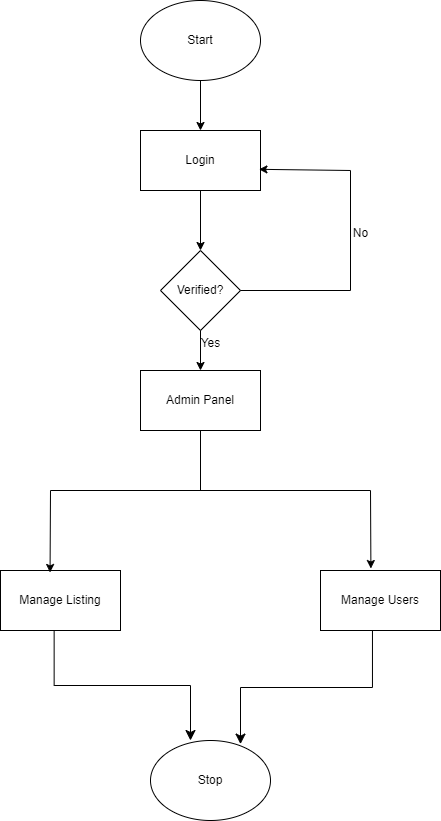

The diagram above was exported from draw.io. Its source (the exported page's mxGraphModel, read from the mxfile embedded in the PNG):
<mxGraphModel dx="1050" dy="596" grid="1" gridSize="10" guides="1" tooltips="1" connect="1" arrows="1" fold="1" page="1" pageScale="1" pageWidth="827" pageHeight="1169" math="0" shadow="0">
  <root>
    <mxCell id="0" />
    <mxCell id="1" parent="0" />
    <mxCell id="twN7N7qnYa3-oAq50PjK-1" value="Start" style="ellipse;whiteSpace=wrap;html=1;" parent="1" vertex="1">
      <mxGeometry x="370" y="190" width="120" height="80" as="geometry" />
    </mxCell>
    <mxCell id="twN7N7qnYa3-oAq50PjK-2" value="Login" style="rounded=0;whiteSpace=wrap;html=1;" parent="1" vertex="1">
      <mxGeometry x="370" y="320" width="120" height="60" as="geometry" />
    </mxCell>
    <mxCell id="twN7N7qnYa3-oAq50PjK-3" value="Verified?" style="rhombus;whiteSpace=wrap;html=1;" parent="1" vertex="1">
      <mxGeometry x="390" y="440" width="80" height="80" as="geometry" />
    </mxCell>
    <mxCell id="twN7N7qnYa3-oAq50PjK-4" value="Admin Panel" style="rounded=0;whiteSpace=wrap;html=1;" parent="1" vertex="1">
      <mxGeometry x="370" y="560" width="120" height="60" as="geometry" />
    </mxCell>
    <mxCell id="twN7N7qnYa3-oAq50PjK-8" value="" style="endArrow=classic;html=1;rounded=0;entryX=0.5;entryY=0;entryDx=0;entryDy=0;" parent="1" source="twN7N7qnYa3-oAq50PjK-2" target="twN7N7qnYa3-oAq50PjK-3" edge="1">
      <mxGeometry relative="1" as="geometry">
        <mxPoint x="414" y="380" as="sourcePoint" />
        <mxPoint x="514" y="380" as="targetPoint" />
      </mxGeometry>
    </mxCell>
    <mxCell id="twN7N7qnYa3-oAq50PjK-10" value="" style="endArrow=classic;html=1;rounded=0;entryX=0.5;entryY=0;entryDx=0;entryDy=0;" parent="1" target="twN7N7qnYa3-oAq50PjK-2" edge="1">
      <mxGeometry width="50" height="50" relative="1" as="geometry">
        <mxPoint x="430" y="270" as="sourcePoint" />
        <mxPoint x="480" y="220" as="targetPoint" />
      </mxGeometry>
    </mxCell>
    <mxCell id="twN7N7qnYa3-oAq50PjK-11" value="" style="endArrow=classic;html=1;rounded=0;entryX=0.5;entryY=0;entryDx=0;entryDy=0;exitX=0.5;exitY=1;exitDx=0;exitDy=0;" parent="1" source="twN7N7qnYa3-oAq50PjK-3" target="twN7N7qnYa3-oAq50PjK-4" edge="1">
      <mxGeometry width="50" height="50" relative="1" as="geometry">
        <mxPoint x="480" y="540" as="sourcePoint" />
        <mxPoint x="530" y="490" as="targetPoint" />
      </mxGeometry>
    </mxCell>
    <mxCell id="twN7N7qnYa3-oAq50PjK-17" value="Yes" style="text;html=1;align=center;verticalAlign=middle;resizable=0;points=[];autosize=1;strokeColor=none;fillColor=none;" parent="1" vertex="1">
      <mxGeometry x="420" y="518" width="40" height="30" as="geometry" />
    </mxCell>
    <mxCell id="twN7N7qnYa3-oAq50PjK-20" value="" style="endArrow=none;html=1;rounded=0;" parent="1" edge="1">
      <mxGeometry width="50" height="50" relative="1" as="geometry">
        <mxPoint x="470" y="480" as="sourcePoint" />
        <mxPoint x="580" y="480" as="targetPoint" />
      </mxGeometry>
    </mxCell>
    <mxCell id="twN7N7qnYa3-oAq50PjK-21" value="" style="endArrow=none;html=1;rounded=0;" parent="1" edge="1">
      <mxGeometry width="50" height="50" relative="1" as="geometry">
        <mxPoint x="580" y="480" as="sourcePoint" />
        <mxPoint x="580" y="360" as="targetPoint" />
      </mxGeometry>
    </mxCell>
    <mxCell id="twN7N7qnYa3-oAq50PjK-22" value="" style="endArrow=classic;html=1;rounded=0;entryX=0.987;entryY=0.647;entryDx=0;entryDy=0;entryPerimeter=0;" parent="1" target="twN7N7qnYa3-oAq50PjK-2" edge="1">
      <mxGeometry width="50" height="50" relative="1" as="geometry">
        <mxPoint x="580" y="360" as="sourcePoint" />
        <mxPoint x="489.99999999999994" y="358.82000000000005" as="targetPoint" />
      </mxGeometry>
    </mxCell>
    <mxCell id="twN7N7qnYa3-oAq50PjK-25" value="No" style="text;html=1;align=center;verticalAlign=middle;resizable=0;points=[];autosize=1;strokeColor=none;fillColor=none;" parent="1" vertex="1">
      <mxGeometry x="570" y="408" width="40" height="30" as="geometry" />
    </mxCell>
    <mxCell id="twN7N7qnYa3-oAq50PjK-26" value="" style="endArrow=none;html=1;rounded=0;" parent="1" edge="1">
      <mxGeometry width="50" height="50" relative="1" as="geometry">
        <mxPoint x="430" y="680" as="sourcePoint" />
        <mxPoint x="430" y="620" as="targetPoint" />
      </mxGeometry>
    </mxCell>
    <mxCell id="twN7N7qnYa3-oAq50PjK-27" value="" style="endArrow=none;html=1;rounded=0;" parent="1" edge="1">
      <mxGeometry width="50" height="50" relative="1" as="geometry">
        <mxPoint x="280" y="680" as="sourcePoint" />
        <mxPoint x="600" y="680" as="targetPoint" />
      </mxGeometry>
    </mxCell>
    <mxCell id="twN7N7qnYa3-oAq50PjK-28" value="Manage Listing" style="rounded=0;whiteSpace=wrap;html=1;" parent="1" vertex="1">
      <mxGeometry x="230" y="760" width="120" height="60" as="geometry" />
    </mxCell>
    <mxCell id="twN7N7qnYa3-oAq50PjK-29" value="Manage Users" style="rounded=0;whiteSpace=wrap;html=1;" parent="1" vertex="1">
      <mxGeometry x="550" y="760" width="120" height="60" as="geometry" />
    </mxCell>
    <mxCell id="twN7N7qnYa3-oAq50PjK-30" value="" style="endArrow=classic;html=1;rounded=0;entryX=0.413;entryY=0.033;entryDx=0;entryDy=0;entryPerimeter=0;" parent="1" target="twN7N7qnYa3-oAq50PjK-28" edge="1">
      <mxGeometry width="50" height="50" relative="1" as="geometry">
        <mxPoint x="280" y="680" as="sourcePoint" />
        <mxPoint x="380" y="700" as="targetPoint" />
      </mxGeometry>
    </mxCell>
    <mxCell id="twN7N7qnYa3-oAq50PjK-31" value="" style="endArrow=classic;html=1;rounded=0;entryX=0.42;entryY=-0.033;entryDx=0;entryDy=0;entryPerimeter=0;" parent="1" target="twN7N7qnYa3-oAq50PjK-29" edge="1">
      <mxGeometry width="50" height="50" relative="1" as="geometry">
        <mxPoint x="600" y="680" as="sourcePoint" />
        <mxPoint x="620" y="690" as="targetPoint" />
      </mxGeometry>
    </mxCell>
    <mxCell id="twN7N7qnYa3-oAq50PjK-33" value="Stop" style="ellipse;whiteSpace=wrap;html=1;" parent="1" vertex="1">
      <mxGeometry x="380" y="930" width="120" height="80" as="geometry" />
    </mxCell>
    <mxCell id="twN7N7qnYa3-oAq50PjK-34" value="" style="edgeStyle=elbowEdgeStyle;elbow=vertical;endArrow=classic;html=1;curved=0;rounded=0;endSize=8;startSize=8;exitX=0.447;exitY=1.007;exitDx=0;exitDy=0;exitPerimeter=0;" parent="1" source="twN7N7qnYa3-oAq50PjK-28" edge="1">
      <mxGeometry width="50" height="50" relative="1" as="geometry">
        <mxPoint x="220" y="920" as="sourcePoint" />
        <mxPoint x="420" y="930" as="targetPoint" />
      </mxGeometry>
    </mxCell>
    <mxCell id="twN7N7qnYa3-oAq50PjK-36" value="" style="edgeStyle=elbowEdgeStyle;elbow=vertical;endArrow=classic;html=1;curved=0;rounded=0;endSize=8;startSize=8;entryX=0.75;entryY=0.045;entryDx=0;entryDy=0;exitX=0.433;exitY=1.007;exitDx=0;exitDy=0;exitPerimeter=0;entryPerimeter=0;" parent="1" source="twN7N7qnYa3-oAq50PjK-29" target="twN7N7qnYa3-oAq50PjK-33" edge="1">
      <mxGeometry width="50" height="50" relative="1" as="geometry">
        <mxPoint x="570" y="980" as="sourcePoint" />
        <mxPoint x="620" y="930" as="targetPoint" />
      </mxGeometry>
    </mxCell>
  </root>
</mxGraphModel>